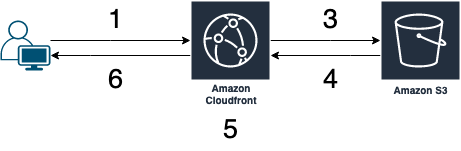

The diagram above was exported from draw.io. Its source (the exported page's mxGraphModel, read from the mxfile embedded in the PNG):
<mxGraphModel dx="1106" dy="1455" grid="1" gridSize="10" guides="1" tooltips="1" connect="1" arrows="1" fold="1" page="1" pageScale="1" pageWidth="1100" pageHeight="850" math="0" shadow="0">
  <root>
    <mxCell id="0" />
    <mxCell id="1" parent="0" />
    <mxCell id="2" style="edgeStyle=orthogonalEdgeStyle;rounded=0;orthogonalLoop=1;jettySize=auto;html=1;" edge="1" source="3" target="6" parent="1">
      <mxGeometry relative="1" as="geometry">
        <Array as="points">
          <mxPoint x="190" y="280" />
          <mxPoint x="190" y="280" />
        </Array>
      </mxGeometry>
    </mxCell>
    <mxCell id="3" value="" style="points=[[0.35,0,0],[0.98,0.51,0],[1,0.71,0],[0.67,1,0],[0,0.795,0],[0,0.65,0]];verticalLabelPosition=bottom;html=1;verticalAlign=top;aspect=fixed;align=center;pointerEvents=1;shape=mxgraph.cisco19.user;fillColor=#005073;strokeColor=none;" vertex="1" parent="1">
      <mxGeometry x="80" y="260" width="50" height="50" as="geometry" />
    </mxCell>
    <mxCell id="4" style="edgeStyle=orthogonalEdgeStyle;rounded=0;orthogonalLoop=1;jettySize=auto;html=1;" edge="1" source="6" target="8" parent="1">
      <mxGeometry relative="1" as="geometry">
        <Array as="points">
          <mxPoint x="410" y="280" />
          <mxPoint x="410" y="280" />
        </Array>
      </mxGeometry>
    </mxCell>
    <mxCell id="5" style="edgeStyle=orthogonalEdgeStyle;rounded=0;orthogonalLoop=1;jettySize=auto;html=1;" edge="1" source="6" target="3" parent="1">
      <mxGeometry relative="1" as="geometry">
        <Array as="points">
          <mxPoint x="170" y="295" />
          <mxPoint x="170" y="295" />
        </Array>
      </mxGeometry>
    </mxCell>
    <mxCell id="6" value="Amazon Cloudfront" style="outlineConnect=0;fontColor=#232F3E;gradientColor=none;strokeColor=#ffffff;fillColor=#232F3E;dashed=0;verticalLabelPosition=middle;verticalAlign=bottom;align=center;html=1;whiteSpace=wrap;fontSize=10;fontStyle=1;spacing=3;shape=mxgraph.aws4.productIcon;prIcon=mxgraph.aws4.cloudfront;" vertex="1" parent="1">
      <mxGeometry x="270" y="240" width="80" height="110" as="geometry" />
    </mxCell>
    <mxCell id="7" style="edgeStyle=orthogonalEdgeStyle;rounded=0;orthogonalLoop=1;jettySize=auto;html=1;" edge="1" source="8" target="6" parent="1">
      <mxGeometry relative="1" as="geometry">
        <Array as="points">
          <mxPoint x="430" y="295" />
          <mxPoint x="430" y="295" />
        </Array>
      </mxGeometry>
    </mxCell>
    <mxCell id="8" value="Amazon S3" style="outlineConnect=0;fontColor=#232F3E;gradientColor=none;strokeColor=#ffffff;fillColor=#232F3E;dashed=0;verticalLabelPosition=middle;verticalAlign=bottom;align=center;html=1;whiteSpace=wrap;fontSize=10;fontStyle=1;spacing=3;shape=mxgraph.aws4.productIcon;prIcon=mxgraph.aws4.s3;" vertex="1" parent="1">
      <mxGeometry x="460" y="240" width="80" height="100" as="geometry" />
    </mxCell>
    <mxCell id="9" value="1" style="text;html=1;align=center;verticalAlign=middle;resizable=0;points=[];autosize=1;fontSize=27;" vertex="1" parent="1">
      <mxGeometry x="180" y="240" width="30" height="40" as="geometry" />
    </mxCell>
    <mxCell id="10" value="3" style="text;html=1;align=center;verticalAlign=middle;resizable=0;points=[];autosize=1;fontSize=27;" vertex="1" parent="1">
      <mxGeometry x="395" y="240" width="30" height="40" as="geometry" />
    </mxCell>
    <mxCell id="11" value="4" style="text;html=1;align=center;verticalAlign=middle;resizable=0;points=[];autosize=1;fontSize=27;" vertex="1" parent="1">
      <mxGeometry x="395" y="300" width="30" height="40" as="geometry" />
    </mxCell>
    <mxCell id="12" value="5" style="text;html=1;align=center;verticalAlign=middle;resizable=0;points=[];autosize=1;fontSize=27;" vertex="1" parent="1">
      <mxGeometry x="295" y="350" width="30" height="40" as="geometry" />
    </mxCell>
    <mxCell id="13" value="6" style="text;html=1;align=center;verticalAlign=middle;resizable=0;points=[];autosize=1;fontSize=27;" vertex="1" parent="1">
      <mxGeometry x="180" y="300" width="30" height="40" as="geometry" />
    </mxCell>
  </root>
</mxGraphModel>